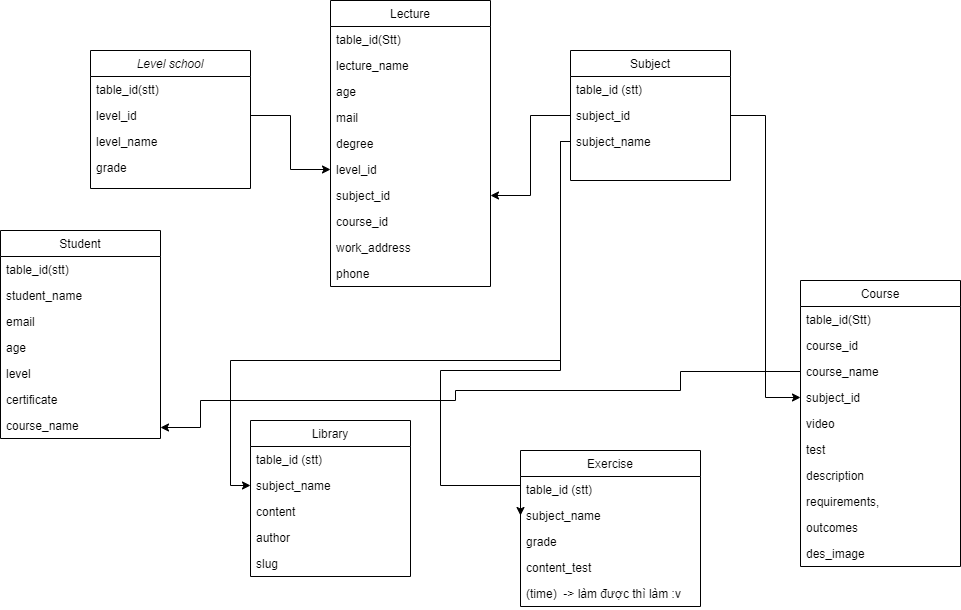

The diagram above was exported from draw.io. Its source (the exported page's mxGraphModel, read from the mxfile embedded in the PNG):
<mxGraphModel dx="1865" dy="1716" grid="1" gridSize="10" guides="1" tooltips="1" connect="1" arrows="1" fold="1" page="1" pageScale="1" pageWidth="827" pageHeight="1169" math="0" shadow="0">
  <root>
    <mxCell id="WIyWlLk6GJQsqaUBKTNV-0" />
    <mxCell id="WIyWlLk6GJQsqaUBKTNV-1" parent="WIyWlLk6GJQsqaUBKTNV-0" />
    <mxCell id="zkfFHV4jXpPFQw0GAbJ--0" value="Level school" style="swimlane;fontStyle=2;align=center;verticalAlign=top;childLayout=stackLayout;horizontal=1;startSize=26;horizontalStack=0;resizeParent=1;resizeLast=0;collapsible=1;marginBottom=0;rounded=0;shadow=0;strokeWidth=1;" parent="WIyWlLk6GJQsqaUBKTNV-1" vertex="1">
      <mxGeometry x="50" y="20" width="160" height="138" as="geometry">
        <mxRectangle x="230" y="140" width="160" height="26" as="alternateBounds" />
      </mxGeometry>
    </mxCell>
    <mxCell id="zkfFHV4jXpPFQw0GAbJ--1" value="table_id(stt)" style="text;align=left;verticalAlign=top;spacingLeft=4;spacingRight=4;overflow=hidden;rotatable=0;points=[[0,0.5],[1,0.5]];portConstraint=eastwest;" parent="zkfFHV4jXpPFQw0GAbJ--0" vertex="1">
      <mxGeometry y="26" width="160" height="26" as="geometry" />
    </mxCell>
    <mxCell id="zkfFHV4jXpPFQw0GAbJ--2" value="level_id" style="text;align=left;verticalAlign=top;spacingLeft=4;spacingRight=4;overflow=hidden;rotatable=0;points=[[0,0.5],[1,0.5]];portConstraint=eastwest;rounded=0;shadow=0;html=0;" parent="zkfFHV4jXpPFQw0GAbJ--0" vertex="1">
      <mxGeometry y="52" width="160" height="26" as="geometry" />
    </mxCell>
    <mxCell id="zkfFHV4jXpPFQw0GAbJ--3" value="level_name" style="text;align=left;verticalAlign=top;spacingLeft=4;spacingRight=4;overflow=hidden;rotatable=0;points=[[0,0.5],[1,0.5]];portConstraint=eastwest;rounded=0;shadow=0;html=0;" parent="zkfFHV4jXpPFQw0GAbJ--0" vertex="1">
      <mxGeometry y="78" width="160" height="26" as="geometry" />
    </mxCell>
    <mxCell id="lAU4lKQ6m6jmxCgszESg-0" value="grade" style="text;align=left;verticalAlign=top;spacingLeft=4;spacingRight=4;overflow=hidden;rotatable=0;points=[[0,0.5],[1,0.5]];portConstraint=eastwest;rounded=0;shadow=0;html=0;" vertex="1" parent="zkfFHV4jXpPFQw0GAbJ--0">
      <mxGeometry y="104" width="160" height="32" as="geometry" />
    </mxCell>
    <mxCell id="zkfFHV4jXpPFQw0GAbJ--6" value="Student" style="swimlane;fontStyle=0;align=center;verticalAlign=top;childLayout=stackLayout;horizontal=1;startSize=26;horizontalStack=0;resizeParent=1;resizeLast=0;collapsible=1;marginBottom=0;rounded=0;shadow=0;strokeWidth=1;" parent="WIyWlLk6GJQsqaUBKTNV-1" vertex="1">
      <mxGeometry x="-40" y="200" width="160" height="208" as="geometry">
        <mxRectangle x="130" y="380" width="160" height="26" as="alternateBounds" />
      </mxGeometry>
    </mxCell>
    <mxCell id="zkfFHV4jXpPFQw0GAbJ--7" value="table_id(stt)" style="text;align=left;verticalAlign=top;spacingLeft=4;spacingRight=4;overflow=hidden;rotatable=0;points=[[0,0.5],[1,0.5]];portConstraint=eastwest;" parent="zkfFHV4jXpPFQw0GAbJ--6" vertex="1">
      <mxGeometry y="26" width="160" height="26" as="geometry" />
    </mxCell>
    <mxCell id="zkfFHV4jXpPFQw0GAbJ--8" value="student_name" style="text;align=left;verticalAlign=top;spacingLeft=4;spacingRight=4;overflow=hidden;rotatable=0;points=[[0,0.5],[1,0.5]];portConstraint=eastwest;rounded=0;shadow=0;html=0;" parent="zkfFHV4jXpPFQw0GAbJ--6" vertex="1">
      <mxGeometry y="52" width="160" height="26" as="geometry" />
    </mxCell>
    <mxCell id="lAU4lKQ6m6jmxCgszESg-14" value="email" style="text;align=left;verticalAlign=top;spacingLeft=4;spacingRight=4;overflow=hidden;rotatable=0;points=[[0,0.5],[1,0.5]];portConstraint=eastwest;rounded=0;shadow=0;html=0;" vertex="1" parent="zkfFHV4jXpPFQw0GAbJ--6">
      <mxGeometry y="78" width="160" height="26" as="geometry" />
    </mxCell>
    <mxCell id="lAU4lKQ6m6jmxCgszESg-15" value="age" style="text;align=left;verticalAlign=top;spacingLeft=4;spacingRight=4;overflow=hidden;rotatable=0;points=[[0,0.5],[1,0.5]];portConstraint=eastwest;rounded=0;shadow=0;html=0;" vertex="1" parent="zkfFHV4jXpPFQw0GAbJ--6">
      <mxGeometry y="104" width="160" height="26" as="geometry" />
    </mxCell>
    <mxCell id="lAU4lKQ6m6jmxCgszESg-16" value="level" style="text;align=left;verticalAlign=top;spacingLeft=4;spacingRight=4;overflow=hidden;rotatable=0;points=[[0,0.5],[1,0.5]];portConstraint=eastwest;rounded=0;shadow=0;html=0;" vertex="1" parent="zkfFHV4jXpPFQw0GAbJ--6">
      <mxGeometry y="130" width="160" height="26" as="geometry" />
    </mxCell>
    <mxCell id="lAU4lKQ6m6jmxCgszESg-21" value="certificate" style="text;align=left;verticalAlign=top;spacingLeft=4;spacingRight=4;overflow=hidden;rotatable=0;points=[[0,0.5],[1,0.5]];portConstraint=eastwest;rounded=0;shadow=0;html=0;" vertex="1" parent="zkfFHV4jXpPFQw0GAbJ--6">
      <mxGeometry y="156" width="160" height="26" as="geometry" />
    </mxCell>
    <mxCell id="lAU4lKQ6m6jmxCgszESg-49" value="course_name" style="text;align=left;verticalAlign=top;spacingLeft=4;spacingRight=4;overflow=hidden;rotatable=0;points=[[0,0.5],[1,0.5]];portConstraint=eastwest;rounded=0;shadow=0;html=0;" vertex="1" parent="zkfFHV4jXpPFQw0GAbJ--6">
      <mxGeometry y="182" width="160" height="26" as="geometry" />
    </mxCell>
    <mxCell id="zkfFHV4jXpPFQw0GAbJ--13" value="Subject" style="swimlane;fontStyle=0;align=center;verticalAlign=top;childLayout=stackLayout;horizontal=1;startSize=26;horizontalStack=0;resizeParent=1;resizeLast=0;collapsible=1;marginBottom=0;rounded=0;shadow=0;strokeWidth=1;" parent="WIyWlLk6GJQsqaUBKTNV-1" vertex="1">
      <mxGeometry x="530" y="20" width="160" height="130" as="geometry">
        <mxRectangle x="340" y="380" width="170" height="26" as="alternateBounds" />
      </mxGeometry>
    </mxCell>
    <mxCell id="zkfFHV4jXpPFQw0GAbJ--14" value="table_id (stt)&#10;" style="text;align=left;verticalAlign=top;spacingLeft=4;spacingRight=4;overflow=hidden;rotatable=0;points=[[0,0.5],[1,0.5]];portConstraint=eastwest;" parent="zkfFHV4jXpPFQw0GAbJ--13" vertex="1">
      <mxGeometry y="26" width="160" height="26" as="geometry" />
    </mxCell>
    <mxCell id="lAU4lKQ6m6jmxCgszESg-11" value="subject_id    " style="text;align=left;verticalAlign=top;spacingLeft=4;spacingRight=4;overflow=hidden;rotatable=0;points=[[0,0.5],[1,0.5]];portConstraint=eastwest;" vertex="1" parent="zkfFHV4jXpPFQw0GAbJ--13">
      <mxGeometry y="52" width="160" height="26" as="geometry" />
    </mxCell>
    <mxCell id="lAU4lKQ6m6jmxCgszESg-12" value="subject_name" style="text;align=left;verticalAlign=top;spacingLeft=4;spacingRight=4;overflow=hidden;rotatable=0;points=[[0,0.5],[1,0.5]];portConstraint=eastwest;" vertex="1" parent="zkfFHV4jXpPFQw0GAbJ--13">
      <mxGeometry y="78" width="160" height="26" as="geometry" />
    </mxCell>
    <mxCell id="zkfFHV4jXpPFQw0GAbJ--17" value="Lecture" style="swimlane;fontStyle=0;align=center;verticalAlign=top;childLayout=stackLayout;horizontal=1;startSize=26;horizontalStack=0;resizeParent=1;resizeLast=0;collapsible=1;marginBottom=0;rounded=0;shadow=0;strokeWidth=1;" parent="WIyWlLk6GJQsqaUBKTNV-1" vertex="1">
      <mxGeometry x="290" y="-30" width="160" height="286" as="geometry">
        <mxRectangle x="550" y="140" width="160" height="26" as="alternateBounds" />
      </mxGeometry>
    </mxCell>
    <mxCell id="zkfFHV4jXpPFQw0GAbJ--18" value="table_id(Stt)" style="text;align=left;verticalAlign=top;spacingLeft=4;spacingRight=4;overflow=hidden;rotatable=0;points=[[0,0.5],[1,0.5]];portConstraint=eastwest;" parent="zkfFHV4jXpPFQw0GAbJ--17" vertex="1">
      <mxGeometry y="26" width="160" height="26" as="geometry" />
    </mxCell>
    <mxCell id="zkfFHV4jXpPFQw0GAbJ--21" value="lecture_name" style="text;align=left;verticalAlign=top;spacingLeft=4;spacingRight=4;overflow=hidden;rotatable=0;points=[[0,0.5],[1,0.5]];portConstraint=eastwest;rounded=0;shadow=0;html=0;" parent="zkfFHV4jXpPFQw0GAbJ--17" vertex="1">
      <mxGeometry y="52" width="160" height="26" as="geometry" />
    </mxCell>
    <mxCell id="lAU4lKQ6m6jmxCgszESg-6" value="age" style="text;align=left;verticalAlign=top;spacingLeft=4;spacingRight=4;overflow=hidden;rotatable=0;points=[[0,0.5],[1,0.5]];portConstraint=eastwest;rounded=0;shadow=0;html=0;" vertex="1" parent="zkfFHV4jXpPFQw0GAbJ--17">
      <mxGeometry y="78" width="160" height="26" as="geometry" />
    </mxCell>
    <mxCell id="zkfFHV4jXpPFQw0GAbJ--22" value="mail" style="text;align=left;verticalAlign=top;spacingLeft=4;spacingRight=4;overflow=hidden;rotatable=0;points=[[0,0.5],[1,0.5]];portConstraint=eastwest;rounded=0;shadow=0;html=0;" parent="zkfFHV4jXpPFQw0GAbJ--17" vertex="1">
      <mxGeometry y="104" width="160" height="26" as="geometry" />
    </mxCell>
    <mxCell id="lAU4lKQ6m6jmxCgszESg-2" value="degree" style="text;align=left;verticalAlign=top;spacingLeft=4;spacingRight=4;overflow=hidden;rotatable=0;points=[[0,0.5],[1,0.5]];portConstraint=eastwest;rounded=0;shadow=0;html=0;" vertex="1" parent="zkfFHV4jXpPFQw0GAbJ--17">
      <mxGeometry y="130" width="160" height="26" as="geometry" />
    </mxCell>
    <mxCell id="lAU4lKQ6m6jmxCgszESg-3" value="level_id" style="text;align=left;verticalAlign=top;spacingLeft=4;spacingRight=4;overflow=hidden;rotatable=0;points=[[0,0.5],[1,0.5]];portConstraint=eastwest;rounded=0;shadow=0;html=0;" vertex="1" parent="zkfFHV4jXpPFQw0GAbJ--17">
      <mxGeometry y="156" width="160" height="26" as="geometry" />
    </mxCell>
    <mxCell id="lAU4lKQ6m6jmxCgszESg-4" value="subject_id" style="text;align=left;verticalAlign=top;spacingLeft=4;spacingRight=4;overflow=hidden;rotatable=0;points=[[0,0.5],[1,0.5]];portConstraint=eastwest;rounded=0;shadow=0;html=0;" vertex="1" parent="zkfFHV4jXpPFQw0GAbJ--17">
      <mxGeometry y="182" width="160" height="26" as="geometry" />
    </mxCell>
    <mxCell id="lAU4lKQ6m6jmxCgszESg-5" value="course_id" style="text;align=left;verticalAlign=top;spacingLeft=4;spacingRight=4;overflow=hidden;rotatable=0;points=[[0,0.5],[1,0.5]];portConstraint=eastwest;rounded=0;shadow=0;html=0;" vertex="1" parent="zkfFHV4jXpPFQw0GAbJ--17">
      <mxGeometry y="208" width="160" height="26" as="geometry" />
    </mxCell>
    <mxCell id="lAU4lKQ6m6jmxCgszESg-9" value="work_address" style="text;align=left;verticalAlign=top;spacingLeft=4;spacingRight=4;overflow=hidden;rotatable=0;points=[[0,0.5],[1,0.5]];portConstraint=eastwest;rounded=0;shadow=0;html=0;" vertex="1" parent="zkfFHV4jXpPFQw0GAbJ--17">
      <mxGeometry y="234" width="160" height="26" as="geometry" />
    </mxCell>
    <mxCell id="lAU4lKQ6m6jmxCgszESg-10" value="phone" style="text;align=left;verticalAlign=top;spacingLeft=4;spacingRight=4;overflow=hidden;rotatable=0;points=[[0,0.5],[1,0.5]];portConstraint=eastwest;rounded=0;shadow=0;html=0;" vertex="1" parent="zkfFHV4jXpPFQw0GAbJ--17">
      <mxGeometry y="260" width="160" height="26" as="geometry" />
    </mxCell>
    <mxCell id="lAU4lKQ6m6jmxCgszESg-22" value="Course" style="swimlane;fontStyle=0;align=center;verticalAlign=top;childLayout=stackLayout;horizontal=1;startSize=26;horizontalStack=0;resizeParent=1;resizeLast=0;collapsible=1;marginBottom=0;rounded=0;shadow=0;strokeWidth=1;" vertex="1" parent="WIyWlLk6GJQsqaUBKTNV-1">
      <mxGeometry x="760" y="250" width="160" height="286" as="geometry">
        <mxRectangle x="550" y="140" width="160" height="26" as="alternateBounds" />
      </mxGeometry>
    </mxCell>
    <mxCell id="lAU4lKQ6m6jmxCgszESg-23" value="table_id(Stt)" style="text;align=left;verticalAlign=top;spacingLeft=4;spacingRight=4;overflow=hidden;rotatable=0;points=[[0,0.5],[1,0.5]];portConstraint=eastwest;" vertex="1" parent="lAU4lKQ6m6jmxCgszESg-22">
      <mxGeometry y="26" width="160" height="26" as="geometry" />
    </mxCell>
    <mxCell id="lAU4lKQ6m6jmxCgszESg-24" value="course_id" style="text;align=left;verticalAlign=top;spacingLeft=4;spacingRight=4;overflow=hidden;rotatable=0;points=[[0,0.5],[1,0.5]];portConstraint=eastwest;rounded=0;shadow=0;html=0;" vertex="1" parent="lAU4lKQ6m6jmxCgszESg-22">
      <mxGeometry y="52" width="160" height="26" as="geometry" />
    </mxCell>
    <mxCell id="lAU4lKQ6m6jmxCgszESg-25" value="course_name" style="text;align=left;verticalAlign=top;spacingLeft=4;spacingRight=4;overflow=hidden;rotatable=0;points=[[0,0.5],[1,0.5]];portConstraint=eastwest;rounded=0;shadow=0;html=0;" vertex="1" parent="lAU4lKQ6m6jmxCgszESg-22">
      <mxGeometry y="78" width="160" height="26" as="geometry" />
    </mxCell>
    <mxCell id="lAU4lKQ6m6jmxCgszESg-26" value="subject_id" style="text;align=left;verticalAlign=top;spacingLeft=4;spacingRight=4;overflow=hidden;rotatable=0;points=[[0,0.5],[1,0.5]];portConstraint=eastwest;rounded=0;shadow=0;html=0;" vertex="1" parent="lAU4lKQ6m6jmxCgszESg-22">
      <mxGeometry y="104" width="160" height="26" as="geometry" />
    </mxCell>
    <mxCell id="lAU4lKQ6m6jmxCgszESg-27" value="video" style="text;align=left;verticalAlign=top;spacingLeft=4;spacingRight=4;overflow=hidden;rotatable=0;points=[[0,0.5],[1,0.5]];portConstraint=eastwest;rounded=0;shadow=0;html=0;" vertex="1" parent="lAU4lKQ6m6jmxCgszESg-22">
      <mxGeometry y="130" width="160" height="26" as="geometry" />
    </mxCell>
    <mxCell id="lAU4lKQ6m6jmxCgszESg-28" value="test" style="text;align=left;verticalAlign=top;spacingLeft=4;spacingRight=4;overflow=hidden;rotatable=0;points=[[0,0.5],[1,0.5]];portConstraint=eastwest;rounded=0;shadow=0;html=0;" vertex="1" parent="lAU4lKQ6m6jmxCgszESg-22">
      <mxGeometry y="156" width="160" height="26" as="geometry" />
    </mxCell>
    <mxCell id="lAU4lKQ6m6jmxCgszESg-29" value="description" style="text;align=left;verticalAlign=top;spacingLeft=4;spacingRight=4;overflow=hidden;rotatable=0;points=[[0,0.5],[1,0.5]];portConstraint=eastwest;rounded=0;shadow=0;html=0;" vertex="1" parent="lAU4lKQ6m6jmxCgszESg-22">
      <mxGeometry y="182" width="160" height="26" as="geometry" />
    </mxCell>
    <mxCell id="lAU4lKQ6m6jmxCgszESg-30" value="requirements, " style="text;align=left;verticalAlign=top;spacingLeft=4;spacingRight=4;overflow=hidden;rotatable=0;points=[[0,0.5],[1,0.5]];portConstraint=eastwest;rounded=0;shadow=0;html=0;" vertex="1" parent="lAU4lKQ6m6jmxCgszESg-22">
      <mxGeometry y="208" width="160" height="26" as="geometry" />
    </mxCell>
    <mxCell id="lAU4lKQ6m6jmxCgszESg-31" value="outcomes" style="text;align=left;verticalAlign=top;spacingLeft=4;spacingRight=4;overflow=hidden;rotatable=0;points=[[0,0.5],[1,0.5]];portConstraint=eastwest;rounded=0;shadow=0;html=0;" vertex="1" parent="lAU4lKQ6m6jmxCgszESg-22">
      <mxGeometry y="234" width="160" height="26" as="geometry" />
    </mxCell>
    <mxCell id="lAU4lKQ6m6jmxCgszESg-32" value="des_image" style="text;align=left;verticalAlign=top;spacingLeft=4;spacingRight=4;overflow=hidden;rotatable=0;points=[[0,0.5],[1,0.5]];portConstraint=eastwest;rounded=0;shadow=0;html=0;" vertex="1" parent="lAU4lKQ6m6jmxCgszESg-22">
      <mxGeometry y="260" width="160" height="26" as="geometry" />
    </mxCell>
    <mxCell id="lAU4lKQ6m6jmxCgszESg-33" value="Library" style="swimlane;fontStyle=0;align=center;verticalAlign=top;childLayout=stackLayout;horizontal=1;startSize=26;horizontalStack=0;resizeParent=1;resizeLast=0;collapsible=1;marginBottom=0;rounded=0;shadow=0;strokeWidth=1;" vertex="1" parent="WIyWlLk6GJQsqaUBKTNV-1">
      <mxGeometry x="210" y="390" width="160" height="156" as="geometry">
        <mxRectangle x="340" y="380" width="170" height="26" as="alternateBounds" />
      </mxGeometry>
    </mxCell>
    <mxCell id="lAU4lKQ6m6jmxCgszESg-34" value="table_id (stt)&#10;" style="text;align=left;verticalAlign=top;spacingLeft=4;spacingRight=4;overflow=hidden;rotatable=0;points=[[0,0.5],[1,0.5]];portConstraint=eastwest;" vertex="1" parent="lAU4lKQ6m6jmxCgszESg-33">
      <mxGeometry y="26" width="160" height="26" as="geometry" />
    </mxCell>
    <mxCell id="lAU4lKQ6m6jmxCgszESg-36" value="subject_name" style="text;align=left;verticalAlign=top;spacingLeft=4;spacingRight=4;overflow=hidden;rotatable=0;points=[[0,0.5],[1,0.5]];portConstraint=eastwest;" vertex="1" parent="lAU4lKQ6m6jmxCgszESg-33">
      <mxGeometry y="52" width="160" height="26" as="geometry" />
    </mxCell>
    <mxCell id="lAU4lKQ6m6jmxCgszESg-44" value="content" style="text;align=left;verticalAlign=top;spacingLeft=4;spacingRight=4;overflow=hidden;rotatable=0;points=[[0,0.5],[1,0.5]];portConstraint=eastwest;" vertex="1" parent="lAU4lKQ6m6jmxCgszESg-33">
      <mxGeometry y="78" width="160" height="26" as="geometry" />
    </mxCell>
    <mxCell id="lAU4lKQ6m6jmxCgszESg-45" value="author" style="text;align=left;verticalAlign=top;spacingLeft=4;spacingRight=4;overflow=hidden;rotatable=0;points=[[0,0.5],[1,0.5]];portConstraint=eastwest;" vertex="1" parent="lAU4lKQ6m6jmxCgszESg-33">
      <mxGeometry y="104" width="160" height="26" as="geometry" />
    </mxCell>
    <mxCell id="lAU4lKQ6m6jmxCgszESg-46" value="slug" style="text;align=left;verticalAlign=top;spacingLeft=4;spacingRight=4;overflow=hidden;rotatable=0;points=[[0,0.5],[1,0.5]];portConstraint=eastwest;" vertex="1" parent="lAU4lKQ6m6jmxCgszESg-33">
      <mxGeometry y="130" width="160" height="26" as="geometry" />
    </mxCell>
    <mxCell id="lAU4lKQ6m6jmxCgszESg-37" value="Exercise" style="swimlane;fontStyle=0;align=center;verticalAlign=top;childLayout=stackLayout;horizontal=1;startSize=26;horizontalStack=0;resizeParent=1;resizeLast=0;collapsible=1;marginBottom=0;rounded=0;shadow=0;strokeWidth=1;" vertex="1" parent="WIyWlLk6GJQsqaUBKTNV-1">
      <mxGeometry x="480" y="420" width="180" height="156" as="geometry">
        <mxRectangle x="340" y="380" width="170" height="26" as="alternateBounds" />
      </mxGeometry>
    </mxCell>
    <mxCell id="lAU4lKQ6m6jmxCgszESg-38" value="table_id (stt)&#10;" style="text;align=left;verticalAlign=top;spacingLeft=4;spacingRight=4;overflow=hidden;rotatable=0;points=[[0,0.5],[1,0.5]];portConstraint=eastwest;" vertex="1" parent="lAU4lKQ6m6jmxCgszESg-37">
      <mxGeometry y="26" width="180" height="26" as="geometry" />
    </mxCell>
    <mxCell id="lAU4lKQ6m6jmxCgszESg-39" value="subject_name" style="text;align=left;verticalAlign=top;spacingLeft=4;spacingRight=4;overflow=hidden;rotatable=0;points=[[0,0.5],[1,0.5]];portConstraint=eastwest;" vertex="1" parent="lAU4lKQ6m6jmxCgszESg-37">
      <mxGeometry y="52" width="180" height="26" as="geometry" />
    </mxCell>
    <mxCell id="lAU4lKQ6m6jmxCgszESg-40" value="grade" style="text;align=left;verticalAlign=top;spacingLeft=4;spacingRight=4;overflow=hidden;rotatable=0;points=[[0,0.5],[1,0.5]];portConstraint=eastwest;" vertex="1" parent="lAU4lKQ6m6jmxCgszESg-37">
      <mxGeometry y="78" width="180" height="26" as="geometry" />
    </mxCell>
    <mxCell id="lAU4lKQ6m6jmxCgszESg-41" value="content_test" style="text;align=left;verticalAlign=top;spacingLeft=4;spacingRight=4;overflow=hidden;rotatable=0;points=[[0,0.5],[1,0.5]];portConstraint=eastwest;" vertex="1" parent="lAU4lKQ6m6jmxCgszESg-37">
      <mxGeometry y="104" width="180" height="26" as="geometry" />
    </mxCell>
    <mxCell id="lAU4lKQ6m6jmxCgszESg-42" value="(time)  -&gt; làm được thì làm :v" style="text;align=left;verticalAlign=top;spacingLeft=4;spacingRight=4;overflow=hidden;rotatable=0;points=[[0,0.5],[1,0.5]];portConstraint=eastwest;" vertex="1" parent="lAU4lKQ6m6jmxCgszESg-37">
      <mxGeometry y="130" width="180" height="26" as="geometry" />
    </mxCell>
    <mxCell id="lAU4lKQ6m6jmxCgszESg-47" style="edgeStyle=orthogonalEdgeStyle;rounded=0;orthogonalLoop=1;jettySize=auto;html=1;entryX=0;entryY=0.5;entryDx=0;entryDy=0;" edge="1" parent="WIyWlLk6GJQsqaUBKTNV-1" source="zkfFHV4jXpPFQw0GAbJ--2" target="lAU4lKQ6m6jmxCgszESg-3">
      <mxGeometry relative="1" as="geometry" />
    </mxCell>
    <mxCell id="lAU4lKQ6m6jmxCgszESg-53" style="edgeStyle=orthogonalEdgeStyle;rounded=0;orthogonalLoop=1;jettySize=auto;html=1;entryX=1;entryY=0.5;entryDx=0;entryDy=0;" edge="1" parent="WIyWlLk6GJQsqaUBKTNV-1" source="lAU4lKQ6m6jmxCgszESg-11" target="lAU4lKQ6m6jmxCgszESg-4">
      <mxGeometry relative="1" as="geometry" />
    </mxCell>
    <mxCell id="lAU4lKQ6m6jmxCgszESg-54" style="edgeStyle=orthogonalEdgeStyle;rounded=0;orthogonalLoop=1;jettySize=auto;html=1;entryX=0;entryY=0.5;entryDx=0;entryDy=0;" edge="1" parent="WIyWlLk6GJQsqaUBKTNV-1" source="lAU4lKQ6m6jmxCgszESg-11" target="lAU4lKQ6m6jmxCgszESg-26">
      <mxGeometry relative="1" as="geometry" />
    </mxCell>
    <mxCell id="lAU4lKQ6m6jmxCgszESg-55" style="edgeStyle=orthogonalEdgeStyle;rounded=0;orthogonalLoop=1;jettySize=auto;html=1;entryX=0;entryY=0.5;entryDx=0;entryDy=0;" edge="1" parent="WIyWlLk6GJQsqaUBKTNV-1" source="lAU4lKQ6m6jmxCgszESg-12" target="lAU4lKQ6m6jmxCgszESg-39">
      <mxGeometry relative="1" as="geometry">
        <Array as="points">
          <mxPoint x="520" y="111" />
          <mxPoint x="520" y="340" />
          <mxPoint x="400" y="340" />
          <mxPoint x="400" y="455" />
        </Array>
      </mxGeometry>
    </mxCell>
    <mxCell id="lAU4lKQ6m6jmxCgszESg-56" style="edgeStyle=orthogonalEdgeStyle;rounded=0;orthogonalLoop=1;jettySize=auto;html=1;entryX=0;entryY=0.5;entryDx=0;entryDy=0;" edge="1" parent="WIyWlLk6GJQsqaUBKTNV-1" source="lAU4lKQ6m6jmxCgszESg-12" target="lAU4lKQ6m6jmxCgszESg-36">
      <mxGeometry relative="1" as="geometry">
        <Array as="points">
          <mxPoint x="520" y="111" />
          <mxPoint x="520" y="330" />
          <mxPoint x="190" y="330" />
          <mxPoint x="190" y="455" />
        </Array>
      </mxGeometry>
    </mxCell>
    <mxCell id="lAU4lKQ6m6jmxCgszESg-57" style="edgeStyle=orthogonalEdgeStyle;rounded=0;orthogonalLoop=1;jettySize=auto;html=1;" edge="1" parent="WIyWlLk6GJQsqaUBKTNV-1" source="lAU4lKQ6m6jmxCgszESg-25" target="lAU4lKQ6m6jmxCgszESg-49">
      <mxGeometry relative="1" as="geometry">
        <Array as="points">
          <mxPoint x="640" y="341" />
          <mxPoint x="640" y="360" />
          <mxPoint x="415" y="360" />
          <mxPoint x="415" y="370" />
          <mxPoint x="160" y="370" />
          <mxPoint x="160" y="397" />
        </Array>
      </mxGeometry>
    </mxCell>
  </root>
</mxGraphModel>